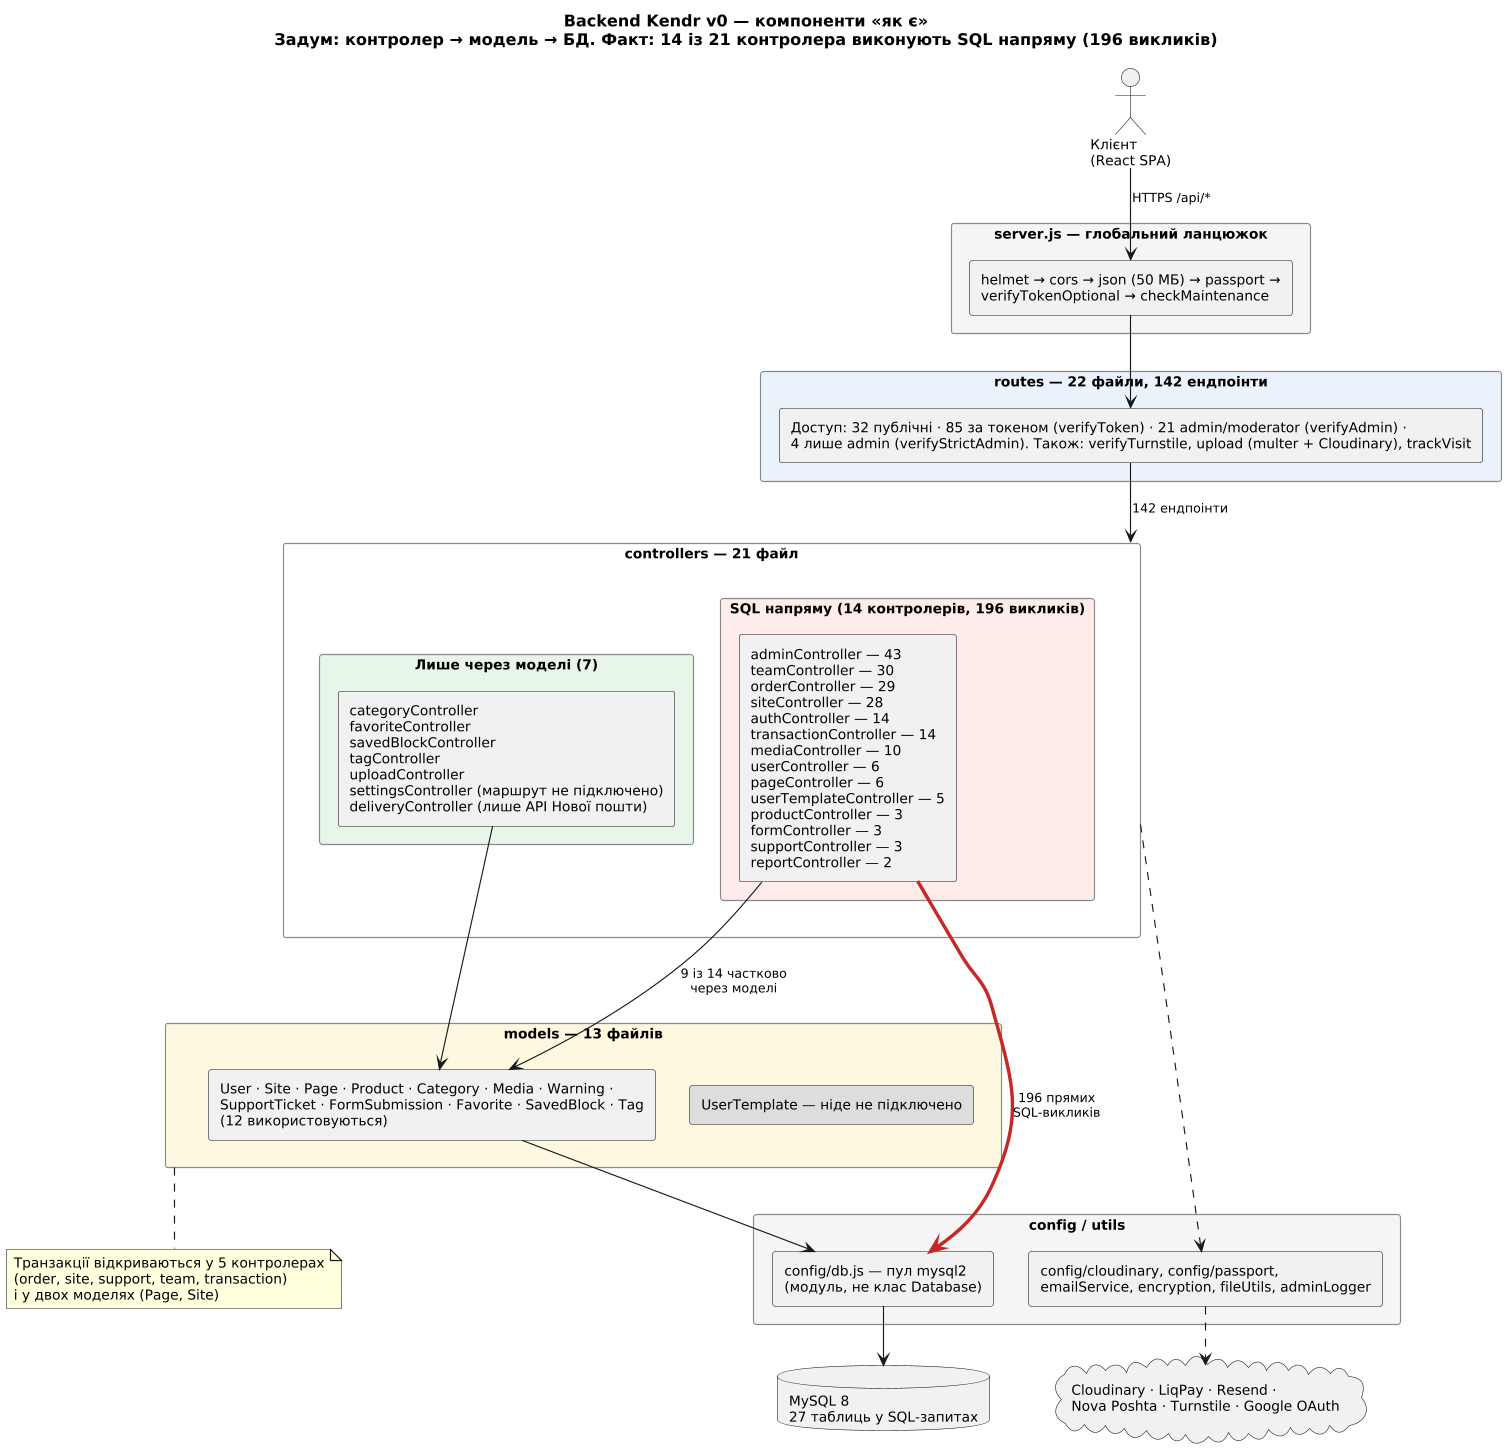

The diagram above was rendered by PlantUML. Its source (embedded in the PNG):
@startuml backend-components
skinparamlocked dpi 110
' Kendr v0 (as built): компоненти backend.
' Джерело: backend/ (74 файли, 6 894 SLOC), docs/01-reverse-engineering/api-catalog.md
title Backend Kendr v0 — компоненти «як є»\nЗадум: контролер → модель → БД. Факт: 14 із 21 контролера виконують SQL напряму (196 викликів)

skinparam defaultFontName DejaVu Sans
skinparam defaultFontSize 12
skinparam shadowing false
skinparam componentStyle rectangle
skinparam ArrowFontSize 11
skinparam packageStyle rectangle
skinparam nodesep 30
skinparam ranksep 36
skinparam package {
  BorderColor #8a8a8a
  FontColor #333333
}

actor "Клієнт\n(React SPA)" as client

package "server.js — глобальний ланцюжок" as srv #F5F5F5 {
  [helmet → cors → json (50 МБ) → passport →\nverifyTokenOptional → checkMaintenance] as globalmw
}

package "routes — 22 файли, 142 ендпоінти" as routes #EAF2FB {
  [Доступ: 32 публічні · 85 за токеном (verifyToken) · 21 admin/moderator (verifyAdmin) ·\n4 лише admin (verifyStrictAdmin). Також: verifyTurnstile, upload (multer + Cloudinary), trackVisit] as routefiles
}

package "controllers — 21 файл" as ctrl #FFFFFF {
  package "Лише через моделі (7)" as okc #E8F5E9 {
    [categoryController\nfavoriteController\nsavedBlockController\ntagController\nuploadController\nsettingsController (маршрут не підключено)\ndeliveryController (лише API Нової пошти)] as c_ok
  }
  package "SQL напряму (14 контролерів, 196 викликів)" as badc #FDECEA {
    [adminController — 43\nteamController — 30\norderController — 29\nsiteController — 28\nauthController — 14\ntransactionController — 14\nmediaController — 10\nuserController — 6\npageController — 6\nuserTemplateController — 5\nproductController — 3\nformController — 3\nsupportController — 3\nreportController — 2] as c_bad
  }
}

package "models — 13 файлів" as models #FFF8E1 {
  [User · Site · Page · Product · Category · Media · Warning ·\nSupportTicket · FormSubmission · Favorite · SavedBlock · Tag\n(12 використовуються)] as m_used
  [UserTemplate — ніде не підключено] as m_ut #DDDDDD
}

package "config / utils" as cfg #F5F5F5 {
  [config/db.js — пул mysql2\n(модуль, не клас Database)] as db
  [config/cloudinary, config/passport,\nemailService, encryption, fileUtils, adminLogger] as utils
}

database "MySQL 8\n27 таблиць у SQL-запитах" as mysql
cloud "Cloudinary · LiqPay · Resend ·\nNova Poshta · Turnstile · Google OAuth" as ext

client --> globalmw : HTTPS /api/*
globalmw --> routefiles
routefiles --> ctrl : 142 ендпоінти

c_ok --> m_used
c_bad --> m_used : 9 із 14 частково\nчерез моделі
c_bad -[#C62828,thickness=3]-> db : 196 прямих\nSQL-викликів
m_used --> db
db --> mysql
ctrl ..> utils
utils ..> ext

c_ok -[hidden]right-> c_bad
m_used -[hidden]right-> m_ut

note bottom of models
  Транзакції відкриваються у 5 контролерах
  (order, site, support, team, transaction)
  і у двох моделях (Page, Site)
end note
@enduml